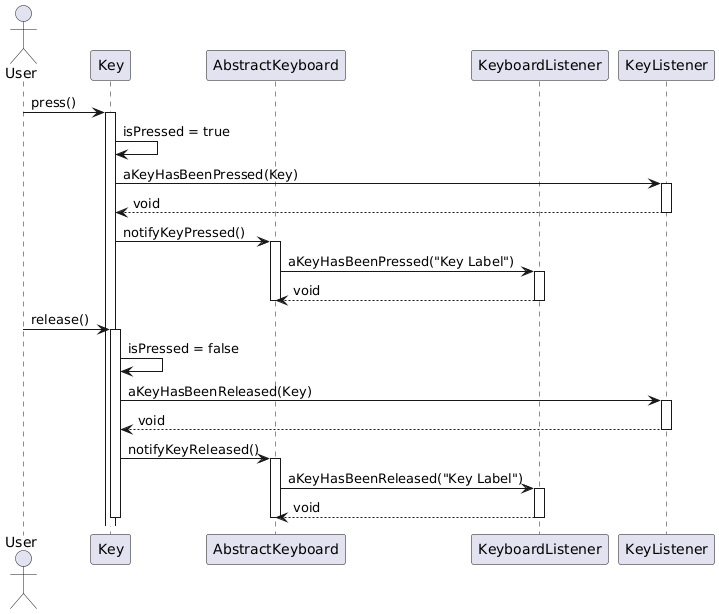

The diagram above was rendered by PlantUML. Its source (embedded in the PNG):
@startuml
actor User
participant "Key" as Key
participant "AbstractKeyboard" as Keyboard
participant "KeyboardListener" as KBListener
participant "KeyListener" as KeyListener

User -> Key : press()
activate Key

Key -> Key : isPressed = true
Key -> KeyListener : aKeyHasBeenPressed(Key)
activate KeyListener
KeyListener --> Key : void
deactivate KeyListener

Key -> Keyboard : notifyKeyPressed()
activate Keyboard
Keyboard -> KBListener : aKeyHasBeenPressed("Key Label")
activate KBListener
KBListener --> Keyboard : void
deactivate KBListener
deactivate Keyboard

User -> Key : release()
activate Key

Key -> Key : isPressed = false
Key -> KeyListener : aKeyHasBeenReleased(Key)
activate KeyListener
KeyListener --> Key : void
deactivate KeyListener

Key -> Keyboard : notifyKeyReleased()
activate Keyboard
Keyboard -> KBListener : aKeyHasBeenReleased("Key Label")
activate KBListener
KBListener --> Keyboard : void
deactivate KBListener
deactivate Keyboard

deactivate Key
@enduml